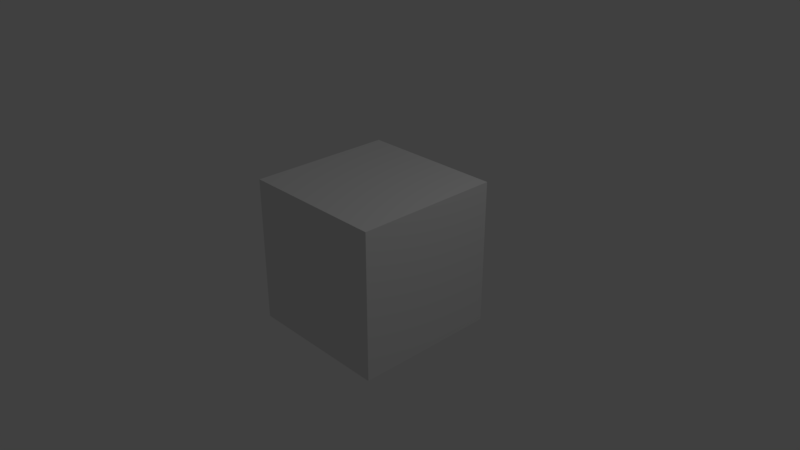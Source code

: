 # Source: bloc.blend  (saved by Blender 2.79.0; exported with 4.5.12 LTS)
import bpy
from mathutils import Matrix  # noqa: F401  (used for matrix-valued properties, if any)

bpy.ops.wm.read_factory_settings(use_empty=True)
scene = bpy.context.scene
scene.name = 'Scene'

# ---- collections
col_collection_1 = bpy.data.collections.new('Collection 1'); scene.collection.children.link(col_collection_1)

# ---- materials (node trees are filled in below, after node groups)
mat_material = bpy.data.materials.new('Material')
mat_material.alpha_threshold = 0.0
mat_material.use_transparent_shadow = False
mat_material.roughness = 0.5
mat_material.line_color = (0.0, 0.0, 0.0, 1.0)

# ---- material node trees

# ---- world
world_world = bpy.data.worlds.new('World'); scene.world = world_world
world_world.color = (0.05088, 0.05088, 0.05088)
world_world.use_sun_shadow = False
world_world.sun_shadow_jitter_overblur = 0.0
world_world.cycles.sampling_method = 'MANUAL'

# ---- cameras
cam_camera = bpy.data.cameras.new('Camera')
cam_camera.clip_end = 100.0
cam_camera.lens = 35.0
cam_camera.sensor_width = 32.0
cam_camera.sensor_height = 18.0
cam_camera.ortho_scale = 7.314
cam_camera.dof.focus_distance = 0.0
cam_camera.dof.aperture_fstop = 128.0

# ---- lights
light_lamp = bpy.data.lights.new('Lamp', 'POINT')
light_lamp.transmission_factor = 0.0
light_lamp.cutoff_distance = 30.0
light_lamp.energy = 100.0
light_lamp.shadow_buffer_clip_start = 1.001
light_lamp.shadow_soft_size = 0.1
light_lamp.shadow_maximum_resolution = 0.006
light_lamp.use_absolute_resolution = True

# ---- meshes
me_cube = bpy.data.meshes.new('Cube')
me_cube.from_pydata([(1.0, 1.0, -1.0), (1.0, -1.0, -1.0), (-1.0, -1.0, -1.0), (-1.0, 1.0, -1.0), (1.0, 1.0, 1.0), (1.0, -1.0, 1.0), (-1.0, -1.0, 1.0), (-1.0, 1.0, 1.0)], [], [(0, 1, 2, 3), (4, 7, 6, 5), (0, 4, 5, 1), (1, 5, 6, 2), (2, 6, 7, 3), (4, 0, 3, 7)])
me_cube.materials.append(mat_material)
me_cube.use_remesh_preserve_volume = False
me_cube.use_remesh_preserve_attributes = False
me_cube.use_mirror_vertex_groups = False
me_cube.update()

# ---- objects
ob_cube = bpy.data.objects.new('Cube', me_cube)
ob_lamp = bpy.data.objects.new('Lamp', light_lamp)
ob_camera = bpy.data.objects.new('Camera', cam_camera)

# ---- transforms, parenting, visibility, modifiers, constraints
ob_cube.location = (0.0, 0.08156, 0.0)
ob_cube.lock_rotations_4d = False
ob_cube.empty_display_type = 'ARROWS'
ob_cube.lineart.crease_threshold = 0.0
ob_lamp.location = (4.076, 1.005, 5.904)
ob_lamp.rotation_euler = (0.6503, 0.05522, 1.866)
ob_lamp.lock_rotations_4d = False
ob_lamp.empty_display_type = 'ARROWS'
ob_lamp.color = (0.0, 0.0, 0.0, 0.0)
ob_lamp.lineart.crease_threshold = 0.0
ob_camera.location = (7.481, -6.508, 5.344)
ob_camera.rotation_euler = (1.109, 0.0, 0.8149)
ob_camera.lock_rotations_4d = False
ob_camera.empty_display_type = 'ARROWS'
ob_camera.color = (0.0, 0.0, 0.0, 0.0)
ob_camera.display_type = 'WIRE'
ob_camera.lineart.crease_threshold = 0.0

# ---- collection membership
col_collection_1.objects.link(ob_cube)
col_collection_1.objects.link(ob_lamp)
col_collection_1.objects.link(ob_camera)

# ---- scene / render settings (as saved in the file)
scene.camera = ob_camera
scene.frame_start = 1; scene.frame_end = 250; scene.frame_set(2)
scene.render.engine = 'BLENDER_EEVEE_NEXT'
scene.render.resolution_percentage = 50
scene.render.dither_intensity = 0.0
scene.cycles.use_denoising = False
scene.cycles.samples = 128
scene.cycles.sampling_pattern = 'TABULATED_SOBOL'
scene.cycles.use_adaptive_sampling = False
scene.cycles.use_light_tree = False
scene.cycles.blur_glossy = 0.0
scene.cycles.sample_clamp_indirect = 0.0
scene.view_settings.view_transform = 'Standard'
bpy.context.view_layer.update()
